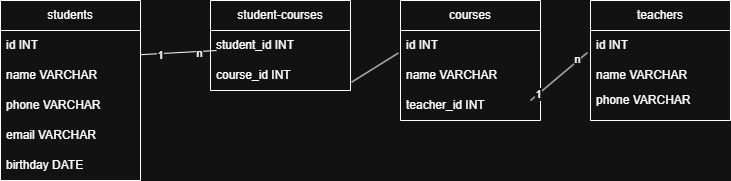

The diagram above was exported from draw.io. Its source (the exported page's mxGraphModel, read from the mxfile embedded in the PNG):
<mxGraphModel dx="880" dy="426" grid="1" gridSize="10" guides="1" tooltips="1" connect="1" arrows="1" fold="1" page="1" pageScale="1" pageWidth="827" pageHeight="1169" math="0" shadow="0">
  <root>
    <mxCell id="0" />
    <mxCell id="1" parent="0" />
    <mxCell id="zDh63sy9Sm2VV7gd744y-1" value="students" style="swimlane;fontStyle=0;childLayout=stackLayout;horizontal=1;startSize=30;horizontalStack=0;resizeParent=1;resizeParentMax=0;resizeLast=0;collapsible=1;marginBottom=0;whiteSpace=wrap;html=1;" parent="1" vertex="1">
      <mxGeometry x="90" y="90" width="140" height="180" as="geometry" />
    </mxCell>
    <mxCell id="zDh63sy9Sm2VV7gd744y-2" value="id INT" style="text;strokeColor=none;fillColor=none;align=left;verticalAlign=middle;spacingLeft=4;spacingRight=4;overflow=hidden;points=[[0,0.5],[1,0.5]];portConstraint=eastwest;rotatable=0;whiteSpace=wrap;html=1;" parent="zDh63sy9Sm2VV7gd744y-1" vertex="1">
      <mxGeometry y="30" width="140" height="30" as="geometry" />
    </mxCell>
    <mxCell id="zDh63sy9Sm2VV7gd744y-3" value="name VARCHAR" style="text;strokeColor=none;fillColor=none;align=left;verticalAlign=middle;spacingLeft=4;spacingRight=4;overflow=hidden;points=[[0,0.5],[1,0.5]];portConstraint=eastwest;rotatable=0;whiteSpace=wrap;html=1;" parent="zDh63sy9Sm2VV7gd744y-1" vertex="1">
      <mxGeometry y="60" width="140" height="30" as="geometry" />
    </mxCell>
    <mxCell id="zDh63sy9Sm2VV7gd744y-4" value="phone VARCHAR" style="text;strokeColor=none;fillColor=none;align=left;verticalAlign=middle;spacingLeft=4;spacingRight=4;overflow=hidden;points=[[0,0.5],[1,0.5]];portConstraint=eastwest;rotatable=0;whiteSpace=wrap;html=1;" parent="zDh63sy9Sm2VV7gd744y-1" vertex="1">
      <mxGeometry y="90" width="140" height="30" as="geometry" />
    </mxCell>
    <mxCell id="zDh63sy9Sm2VV7gd744y-5" value="email VARCHAR" style="text;strokeColor=none;fillColor=none;align=left;verticalAlign=middle;spacingLeft=4;spacingRight=4;overflow=hidden;points=[[0,0.5],[1,0.5]];portConstraint=eastwest;rotatable=0;whiteSpace=wrap;html=1;" parent="zDh63sy9Sm2VV7gd744y-1" vertex="1">
      <mxGeometry y="120" width="140" height="30" as="geometry" />
    </mxCell>
    <mxCell id="zDh63sy9Sm2VV7gd744y-6" value="birthday DATE" style="text;strokeColor=none;fillColor=none;align=left;verticalAlign=middle;spacingLeft=4;spacingRight=4;overflow=hidden;points=[[0,0.5],[1,0.5]];portConstraint=eastwest;rotatable=0;whiteSpace=wrap;html=1;" parent="zDh63sy9Sm2VV7gd744y-1" vertex="1">
      <mxGeometry y="150" width="140" height="30" as="geometry" />
    </mxCell>
    <mxCell id="zDh63sy9Sm2VV7gd744y-7" value="teachers" style="swimlane;fontStyle=0;childLayout=stackLayout;horizontal=1;startSize=30;horizontalStack=0;resizeParent=1;resizeParentMax=0;resizeLast=0;collapsible=1;marginBottom=0;whiteSpace=wrap;html=1;" parent="1" vertex="1">
      <mxGeometry x="680" y="90" width="140" height="120" as="geometry" />
    </mxCell>
    <mxCell id="zDh63sy9Sm2VV7gd744y-8" value="id INT" style="text;strokeColor=none;fillColor=none;align=left;verticalAlign=middle;spacingLeft=4;spacingRight=4;overflow=hidden;points=[[0,0.5],[1,0.5]];portConstraint=eastwest;rotatable=0;whiteSpace=wrap;html=1;" parent="zDh63sy9Sm2VV7gd744y-7" vertex="1">
      <mxGeometry y="30" width="140" height="30" as="geometry" />
    </mxCell>
    <mxCell id="zDh63sy9Sm2VV7gd744y-9" value="name VARCHAR" style="text;strokeColor=none;fillColor=none;align=left;verticalAlign=middle;spacingLeft=4;spacingRight=4;overflow=hidden;points=[[0,0.5],[1,0.5]];portConstraint=eastwest;rotatable=0;whiteSpace=wrap;html=1;" parent="zDh63sy9Sm2VV7gd744y-7" vertex="1">
      <mxGeometry y="60" width="140" height="30" as="geometry" />
    </mxCell>
    <mxCell id="zDh63sy9Sm2VV7gd744y-10" value="phone VARCHAR&lt;div&gt;&lt;br&gt;&lt;/div&gt;" style="text;strokeColor=none;fillColor=none;align=left;verticalAlign=middle;spacingLeft=4;spacingRight=4;overflow=hidden;points=[[0,0.5],[1,0.5]];portConstraint=eastwest;rotatable=0;whiteSpace=wrap;html=1;" parent="zDh63sy9Sm2VV7gd744y-7" vertex="1">
      <mxGeometry y="90" width="140" height="30" as="geometry" />
    </mxCell>
    <mxCell id="zDh63sy9Sm2VV7gd744y-12" value="courses" style="swimlane;fontStyle=0;childLayout=stackLayout;horizontal=1;startSize=30;horizontalStack=0;resizeParent=1;resizeParentMax=0;resizeLast=0;collapsible=1;marginBottom=0;whiteSpace=wrap;html=1;" parent="1" vertex="1">
      <mxGeometry x="490" y="90" width="140" height="120" as="geometry" />
    </mxCell>
    <mxCell id="zDh63sy9Sm2VV7gd744y-13" value="id INT" style="text;strokeColor=none;fillColor=none;align=left;verticalAlign=middle;spacingLeft=4;spacingRight=4;overflow=hidden;points=[[0,0.5],[1,0.5]];portConstraint=eastwest;rotatable=0;whiteSpace=wrap;html=1;" parent="zDh63sy9Sm2VV7gd744y-12" vertex="1">
      <mxGeometry y="30" width="140" height="30" as="geometry" />
    </mxCell>
    <mxCell id="zDh63sy9Sm2VV7gd744y-14" value="name VARCHAR" style="text;strokeColor=none;fillColor=none;align=left;verticalAlign=middle;spacingLeft=4;spacingRight=4;overflow=hidden;points=[[0,0.5],[1,0.5]];portConstraint=eastwest;rotatable=0;whiteSpace=wrap;html=1;" parent="zDh63sy9Sm2VV7gd744y-12" vertex="1">
      <mxGeometry y="60" width="140" height="30" as="geometry" />
    </mxCell>
    <mxCell id="zDh63sy9Sm2VV7gd744y-15" value="teacher_id INT" style="text;strokeColor=none;fillColor=none;align=left;verticalAlign=middle;spacingLeft=4;spacingRight=4;overflow=hidden;points=[[0,0.5],[1,0.5]];portConstraint=eastwest;rotatable=0;whiteSpace=wrap;html=1;" parent="zDh63sy9Sm2VV7gd744y-12" vertex="1">
      <mxGeometry y="90" width="140" height="30" as="geometry" />
    </mxCell>
    <mxCell id="zDh63sy9Sm2VV7gd744y-16" value="student-courses" style="swimlane;fontStyle=0;childLayout=stackLayout;horizontal=1;startSize=30;horizontalStack=0;resizeParent=1;resizeParentMax=0;resizeLast=0;collapsible=1;marginBottom=0;whiteSpace=wrap;html=1;" parent="1" vertex="1">
      <mxGeometry x="300" y="90" width="140" height="90" as="geometry" />
    </mxCell>
    <mxCell id="zDh63sy9Sm2VV7gd744y-17" value="student_id INT" style="text;strokeColor=none;fillColor=none;align=left;verticalAlign=middle;spacingLeft=4;spacingRight=4;overflow=hidden;points=[[0,0.5],[1,0.5]];portConstraint=eastwest;rotatable=0;whiteSpace=wrap;html=1;" parent="zDh63sy9Sm2VV7gd744y-16" vertex="1">
      <mxGeometry y="30" width="140" height="30" as="geometry" />
    </mxCell>
    <mxCell id="zDh63sy9Sm2VV7gd744y-18" value="course_id INT" style="text;strokeColor=none;fillColor=none;align=left;verticalAlign=middle;spacingLeft=4;spacingRight=4;overflow=hidden;points=[[0,0.5],[1,0.5]];portConstraint=eastwest;rotatable=0;whiteSpace=wrap;html=1;" parent="zDh63sy9Sm2VV7gd744y-16" vertex="1">
      <mxGeometry y="60" width="140" height="30" as="geometry" />
    </mxCell>
    <mxCell id="zDh63sy9Sm2VV7gd744y-20" value="" style="endArrow=none;html=1;rounded=0;entryX=1.002;entryY=0.806;entryDx=0;entryDy=0;entryPerimeter=0;exitX=0.043;exitY=0.667;exitDx=0;exitDy=0;exitPerimeter=0;" parent="1" source="zDh63sy9Sm2VV7gd744y-17" target="zDh63sy9Sm2VV7gd744y-2" edge="1">
      <mxGeometry width="50" height="50" relative="1" as="geometry">
        <mxPoint x="350" y="250" as="sourcePoint" />
        <mxPoint x="400" y="200" as="targetPoint" />
      </mxGeometry>
    </mxCell>
    <mxCell id="zDh63sy9Sm2VV7gd744y-22" value="1" style="edgeLabel;html=1;align=center;verticalAlign=middle;resizable=0;points=[];" parent="zDh63sy9Sm2VV7gd744y-20" vertex="1" connectable="0">
      <mxGeometry x="0.5238" y="1" relative="1" as="geometry">
        <mxPoint x="1" as="offset" />
      </mxGeometry>
    </mxCell>
    <mxCell id="zDh63sy9Sm2VV7gd744y-23" value="n" style="edgeLabel;html=1;align=center;verticalAlign=middle;resizable=0;points=[];" parent="zDh63sy9Sm2VV7gd744y-20" vertex="1" connectable="0">
      <mxGeometry x="-0.5233" y="2" relative="1" as="geometry">
        <mxPoint as="offset" />
      </mxGeometry>
    </mxCell>
    <mxCell id="zDh63sy9Sm2VV7gd744y-24" value="" style="endArrow=none;html=1;rounded=0;entryX=1.008;entryY=0.722;entryDx=0;entryDy=0;entryPerimeter=0;exitX=-0.015;exitY=0.75;exitDx=0;exitDy=0;exitPerimeter=0;" parent="1" source="zDh63sy9Sm2VV7gd744y-13" target="zDh63sy9Sm2VV7gd744y-18" edge="1">
      <mxGeometry width="50" height="50" relative="1" as="geometry">
        <mxPoint x="350" y="250" as="sourcePoint" />
        <mxPoint x="400" y="200" as="targetPoint" />
      </mxGeometry>
    </mxCell>
    <mxCell id="zDh63sy9Sm2VV7gd744y-26" value="" style="endArrow=none;html=1;rounded=0;entryX=0.929;entryY=0.333;entryDx=0;entryDy=0;entryPerimeter=0;exitX=-0.021;exitY=0.733;exitDx=0;exitDy=0;exitPerimeter=0;" parent="1" source="zDh63sy9Sm2VV7gd744y-8" target="zDh63sy9Sm2VV7gd744y-15" edge="1">
      <mxGeometry width="50" height="50" relative="1" as="geometry">
        <mxPoint x="350" y="400" as="sourcePoint" />
        <mxPoint x="400" y="350" as="targetPoint" />
      </mxGeometry>
    </mxCell>
    <mxCell id="zDh63sy9Sm2VV7gd744y-27" value="1" style="edgeLabel;html=1;align=center;verticalAlign=middle;resizable=0;points=[];" parent="zDh63sy9Sm2VV7gd744y-26" vertex="1" connectable="0">
      <mxGeometry x="0.7475" relative="1" as="geometry">
        <mxPoint as="offset" />
      </mxGeometry>
    </mxCell>
    <mxCell id="zDh63sy9Sm2VV7gd744y-28" value="n" style="edgeLabel;html=1;align=center;verticalAlign=middle;resizable=0;points=[];" parent="zDh63sy9Sm2VV7gd744y-26" vertex="1" connectable="0">
      <mxGeometry x="-0.6863" y="-2" relative="1" as="geometry">
        <mxPoint as="offset" />
      </mxGeometry>
    </mxCell>
  </root>
</mxGraphModel>